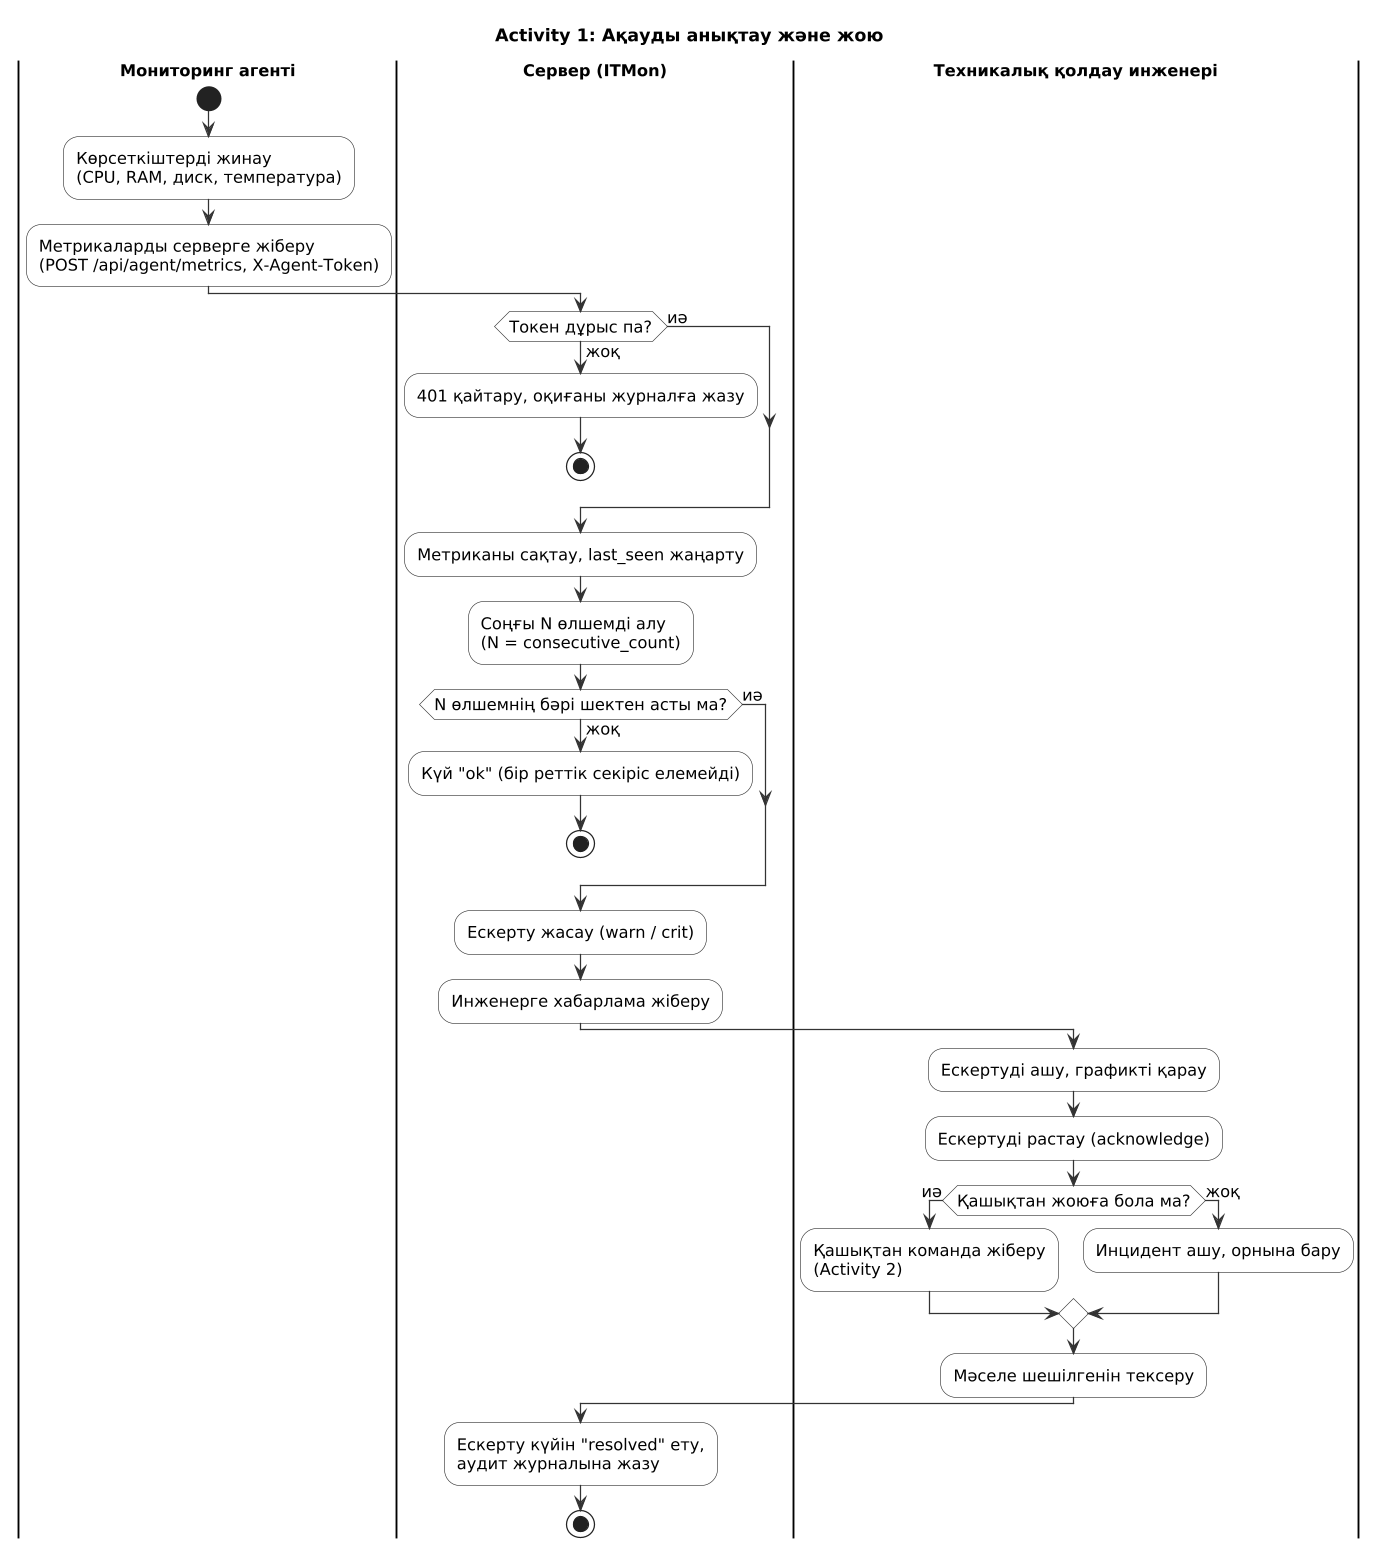

The diagram above was rendered by PlantUML. Its source (embedded in the PNG):
@startuml
!include _style.iuml
skinparam ActivityBackgroundColor #FFFFFF
skinparam ActivityBorderColor #333333
skinparam SwimlaneTitleFontStyle bold
title Activity 1: Ақауды анықтау және жою

|Мониторинг агенті|
start
:Көрсеткіштерді жинау\n(CPU, RAM, диск, температура);
:Метрикаларды серверге жіберу\n(POST /api/agent/metrics, X-Agent-Token);
|Сервер (ITMon)|
if (Токен дұрыс па?) then (жоқ)
  :401 қайтару, оқиғаны журналға жазу;
  stop
else (иә)
endif
:Метриканы сақтау, last_seen жаңарту;
:Соңғы N өлшемді алу\n(N = consecutive_count);
if (N өлшемнің бәрі шектен асты ма?) then (жоқ)
  :Күй "ok" (бір реттік секіріс елемейді);
  stop
else (иә)
endif
:Ескерту жасау (warn / crit);
:Инженерге хабарлама жіберу;
|Техникалық қолдау инженері|
:Ескертуді ашу, графикті қарау;
:Ескертуді растау (acknowledge);
if (Қашықтан жоюға бола ма?) then (иә)
  :Қашықтан команда жіберу\n(Activity 2);
else (жоқ)
  :Инцидент ашу, орнына бару;
endif
:Мәселе шешілгенін тексеру;
|Сервер (ITMon)|
:Ескерту күйін "resolved" ету,\nаудит журналына жазу;
stop
@enduml